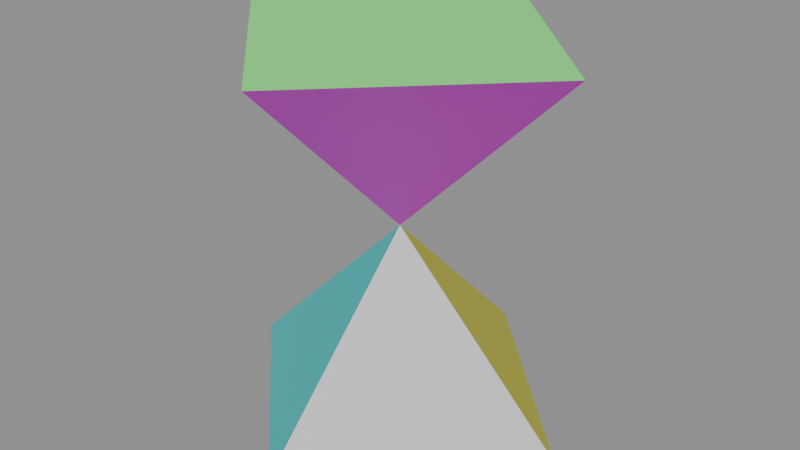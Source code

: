# Source: zeometry-sculptural-hourglass.blend  (saved by Blender 5.2.44; exported with 4.5.12 LTS)
import bpy
from mathutils import Matrix  # noqa: F401  (used for matrix-valued properties, if any)

bpy.ops.wm.read_factory_settings(use_empty=True)
scene = bpy.context.scene
scene.name = 'zeometry-sculptural-hourglass'

# ---- collections
col_hourglass = bpy.data.collections.new('Hourglass'); scene.collection.children.link(col_hourglass)

# ---- materials (node trees are filled in below, after node groups)
mat_mat_collapsesolidpolygon_295 = bpy.data.materials.new('Mat_CollapseSolidPolygon.295')

# ---- material node trees
mat_mat_collapsesolidpolygon_295.use_nodes = True; mat_mat_collapsesolidpolygon_295.node_tree.nodes.clear()
_N = mat_mat_collapsesolidpolygon_295.node_tree.nodes; _L = mat_mat_collapsesolidpolygon_295.node_tree.links
n0 = _N.new('ShaderNodeBsdfPrincipled'); n0.name = 'Principled BSDF'; n0.location = (10, 300)
n0.inputs[2].default_value = 0.5528
n0.inputs[10].default_value = 0.005
n1 = _N.new('ShaderNodeOutputMaterial'); n1.name = 'Material Output'; n1.location = (300, 300)
n2 = _N.new('ShaderNodeVertexColor'); n2.name = 'Color Attribute'; n2.location = (-450, -30)
_L.new(n0.outputs[0], n1.inputs[0])
_L.new(n2.outputs[0], n0.inputs[0])
n1.is_active_output = True

# ---- meshes
me_mesh_001 = bpy.data.meshes.new('Mesh.001')
me_mesh_001.from_pydata([(5.479e-10, 0.25, 0.5), (5.479e-10, 0.25, 0.5), (5.479e-10, 0.25, 0.5), (-0.25, -4.249e-08, 0.5), (-0.25, -4.249e-08, 0.5), (-0.25, -4.249e-08, 0.5), (5.479e-10, -0.25, 0.5), (5.479e-10, -0.25, 0.5), (5.479e-10, -0.25, 0.5), (0.25, -4.249e-08, 0.5), (0.25, -4.249e-08, 0.5), (0.25, -4.249e-08, 0.5), (5.479e-10, -1.775e-09, 0.25), (5.479e-10, -1.775e-09, 0.25), (5.479e-10, -1.775e-09, 0.25), (5.479e-10, -1.775e-09, 0.25), (5.479e-10, 0.25, 8.941e-08), (5.479e-10, 0.25, 8.941e-08), (-0.25, 3.894e-08, 2.98e-08), (-0.25, 3.894e-08, 2.98e-08), (5.479e-10, -0.25, 0.0), (5.479e-10, -0.25, 0.0), (0.25, 3.894e-08, 2.98e-08), (0.25, 3.894e-08, 2.98e-08), (5.479e-10, -1.775e-09, 0.25), (5.479e-10, -1.775e-09, 0.25), (5.479e-10, -1.775e-09, 0.25), (5.479e-10, -1.775e-09, 0.25), (1.211e-08, 0.111, 0.4439), (1.211e-08, 0.111, 0.4439), (1.211e-08, 0.111, 0.4439), (1.211e-08, 0.111, 0.4439), (1.211e-08, 0.111, 0.4439), (1.211e-08, 0.111, 0.4439), (-0.111, -3.335e-08, 0.4439), (-0.111, -3.335e-08, 0.4439), (-0.111, -3.335e-08, 0.4439), (-0.111, -3.335e-08, 0.4439), (-0.111, -3.335e-08, 0.4439), (-0.111, -3.335e-08, 0.4439), (-4.684e-09, -0.111, 0.4439), (-4.684e-09, -0.111, 0.4439), (-4.684e-09, -0.111, 0.4439), (-4.684e-09, -0.111, 0.4439), (-4.684e-09, -0.111, 0.4439), (-4.684e-09, -0.111, 0.4439), (0.111, -3.335e-08, 0.4439), (0.111, -3.335e-08, 0.4439), (0.111, -3.335e-08, 0.4439), (0.111, -3.335e-08, 0.4439), (0.111, -3.335e-08, 0.4439), (0.111, -3.335e-08, 0.4439), (-2.447e-09, -1.673e-08, 0.3418), (-2.447e-09, -1.673e-08, 0.3418), (-2.447e-09, -1.673e-08, 0.3418), (-2.447e-09, -1.673e-08, 0.3418), (-2.447e-09, -1.673e-08, 0.3418), (-2.447e-09, -1.673e-08, 0.3418), (-2.447e-09, -1.673e-08, 0.3418), (-2.447e-09, -1.673e-08, 0.3418), (5.479e-10, 0.25, 0.5), (5.479e-10, 0.25, 0.5), (5.479e-10, 0.25, 0.5), (-0.25, -4.249e-08, 0.5), (-0.25, -4.249e-08, 0.5), (-0.25, -4.249e-08, 0.5), (5.479e-10, -0.25, 0.5), (5.479e-10, -0.25, 0.5), (5.479e-10, -0.25, 0.5), (0.25, -4.249e-08, 0.5), (0.25, -4.249e-08, 0.5), (0.25, -4.249e-08, 0.5), (5.479e-10, -1.775e-09, 0.25), (5.479e-10, -1.775e-09, 0.25), (5.479e-10, -1.775e-09, 0.25), (5.479e-10, -1.775e-09, 0.25), (5.479e-10, -1.775e-09, 0.25), (5.479e-10, -1.775e-09, 0.25), (5.479e-10, -1.775e-09, 0.25), (5.479e-10, -1.775e-09, 0.25), (1.211e-08, 0.111, 0.05596), (1.211e-08, 0.111, 0.05596), (1.211e-08, 0.111, 0.05596), (1.211e-08, 0.111, 0.05596), (1.211e-08, 0.111, 0.05596), (1.211e-08, 0.111, 0.05596), (-0.111, 2.983e-08, 0.05596), (-0.111, 2.983e-08, 0.05596), (-0.111, 2.983e-08, 0.05596), (-0.111, 2.983e-08, 0.05596), (-0.111, 2.983e-08, 0.05596), (-0.111, 2.983e-08, 0.05596), (-4.684e-09, -0.111, 0.05596), (-4.684e-09, -0.111, 0.05596), (-4.684e-09, -0.111, 0.05596), (-4.684e-09, -0.111, 0.05596), (-4.684e-09, -0.111, 0.05596), (-4.684e-09, -0.111, 0.05596), (0.111, 2.983e-08, 0.05596), (0.111, 2.983e-08, 0.05596), (0.111, 2.983e-08, 0.05596), (0.111, 2.983e-08, 0.05596), (0.111, 2.983e-08, 0.05596), (0.111, 2.983e-08, 0.05596), (-2.447e-09, 1.318e-08, 0.1581), (-2.447e-09, 1.318e-08, 0.1581), (-2.447e-09, 1.318e-08, 0.1581), (-2.447e-09, 1.318e-08, 0.1581), (-2.447e-09, 1.318e-08, 0.1581), (-2.447e-09, 1.318e-08, 0.1581), (-2.447e-09, 1.318e-08, 0.1581), (-2.447e-09, 1.318e-08, 0.1581), (5.479e-10, 0.25, 8.941e-08), (5.479e-10, 0.25, 8.941e-08), (5.479e-10, 0.25, 8.941e-08), (-0.25, 3.894e-08, 2.98e-08), (-0.25, 3.894e-08, 2.98e-08), (-0.25, 3.894e-08, 2.98e-08), (5.479e-10, -0.25, 0.0), (5.479e-10, -0.25, 0.0), (5.479e-10, -0.25, 0.0), (0.25, 3.894e-08, 2.98e-08), (0.25, 3.894e-08, 2.98e-08), (0.25, 3.894e-08, 2.98e-08)], [], [(0, 12, 3), (4, 13, 6), (8, 14, 10), (11, 15, 2), (7, 9, 1), (7, 1, 5), (16, 19, 25), (18, 20, 24), (21, 23, 27), (22, 17, 26), (29, 55, 35), (34, 54, 41), (45, 58, 50), (51, 59, 33), (30, 36, 63), (30, 63, 61), (37, 42, 67), (37, 67, 64), (49, 32, 62), (49, 62, 71), (39, 57, 79), (39, 79, 65), (40, 52, 74), (40, 74, 66), (46, 43, 68), (46, 68, 69), (48, 56, 78), (48, 78, 70), (53, 28, 60), (53, 60, 75), (81, 86, 106), (87, 93, 107), (97, 102, 110), (103, 85, 111), (90, 116, 114), (90, 114, 84), (89, 115, 77), (89, 77, 109), (96, 120, 117), (96, 117, 91), (92, 118, 73), (92, 73, 105), (98, 121, 119), (98, 119, 94), (101, 123, 76), (101, 76, 108), (104, 72, 112), (104, 112, 80), (82, 113, 122), (82, 122, 99), (47, 31, 38), (47, 38, 44), (83, 100, 95), (83, 95, 88)])
me_mesh_001.polygons.foreach_set('use_smooth', [0, 1, 1, 0, 0, 0, 0, 0, 0, 0, 0, 0, 0, 0, 0, 0, 0, 0, 0, 0, 0, 0, 0, 1, 0, 0, 0, 0, 0, 1, 0, 0, 0, 0, 0, 0, 0, 0, 1, 0, 0, 0, 0, 0, 0, 0, 0, 0, 0, 0, 1, 0, 0, 0])
_uv = me_mesh_001.uv_layers.new(name='UVMap')
_uv.uv.foreach_set('vector', [0.0, 0.0, 0.5, 0.5, 0.0, 1.0, 0.0, 1.0, 0.0, 0.0, 0.5, 0.5, 0.5, 0.5, 1.0, 0.0, 1.0, 1.0, 1.0, 1.0, 0.5, 0.5, 1.0, 0.0, 0.0, 0.0, 1.0, 0.0, 1.0, 1.0, 0.0, 0.0, 1.0, 1.0, 0.0, 1.0, 0.0, 0.0, 0.0, 1.0, 0.5, 0.5, 0.0, 1.0, 0.5, 0.5, 0.0, 0.0, 0.5, 0.5, 1.0, 1.0, 1.0, 0.0, 1.0, 1.0, 1.0, 0.0, 0.5, 0.5, 0.0, 0.0, 0.5, 0.5, 0.0, 1.0, 0.0, 1.0, 0.0, 0.0, 0.5, 0.5, 0.5, 0.5, 1.0, 0.0, 1.0, 1.0, 1.0, 1.0, 0.5, 0.5, 1.0, 0.0, 1.0, 0.0, 1.0, 1.0, 0.0, 1.0, 1.0, 0.0, 0.0, 1.0, 0.0, 0.0, 1.0, 0.0, 1.0, 1.0, 0.0, 1.0, 1.0, 0.0, 0.0, 1.0, 0.0, 0.0, 0.0, 1.0, 0.0, 0.0, 1.0, 0.0, 0.0, 1.0, 1.0, 0.0, 1.0, 1.0, 1.0, 0.0, 1.0, 1.0, 0.0, 1.0, 1.0, 0.0, 0.0, 1.0, 0.0, 0.0, 1.0, 0.0, 1.0, 1.0, 0.0, 1.0, 1.0, 0.0, 0.0, 1.0, 0.0, 0.0, 0.0, 1.0, 0.0, 0.0, 1.0, 0.0, 0.0, 1.0, 1.0, 0.0, 1.0, 1.0, 0.0, 1.0, 0.0, 0.0, 1.0, 0.0, 0.0, 1.0, 1.0, 0.0, 1.0, 1.0, 0.0, 1.0, 0.0, 0.0, 1.0, 0.0, 0.0, 1.0, 1.0, 0.0, 1.0, 1.0, 0.0, 0.0, 0.0, 1.0, 0.5, 0.5, 0.0, 1.0, 0.5, 0.5, 0.0, 0.0, 0.5, 0.5, 1.0, 1.0, 1.0, 0.0, 1.0, 1.0, 1.0, 0.0, 0.5, 0.5, 0.0, 1.0, 1.0, 1.0, 1.0, 0.0, 0.0, 1.0, 1.0, 0.0, 0.0, 0.0, 1.0, 0.0, 0.0, 0.0, 0.0, 1.0, 1.0, 0.0, 0.0, 1.0, 1.0, 1.0, 1.0, 0.0, 0.0, 0.0, 0.0, 1.0, 1.0, 0.0, 0.0, 1.0, 1.0, 1.0, 1.0, 0.0, 0.0, 0.0, 0.0, 1.0, 1.0, 0.0, 0.0, 1.0, 1.0, 1.0, 0.0, 1.0, 1.0, 1.0, 1.0, 0.0, 0.0, 1.0, 1.0, 0.0, 0.0, 0.0, 0.0, 1.0, 1.0, 1.0, 1.0, 0.0, 0.0, 1.0, 1.0, 0.0, 0.0, 0.0, 0.0, 1.0, 1.0, 1.0, 1.0, 0.0, 0.0, 1.0, 1.0, 0.0, 0.0, 0.0, 0.0, 1.0, 1.0, 1.0, 1.0, 0.0, 0.0, 1.0, 1.0, 0.0, 0.0, 0.0, 0.0, 0.0, 1.0, 0.0, 1.0, 1.0, 0.0, 0.0, 1.0, 1.0, 0.0, 1.0, 0.0, 0.0, 1.0, 0.0, 1.0, 1.0, 0.0, 0.0, 1.0, 1.0, 0.0, 1.0])
_ca = me_mesh_001.color_attributes.new('Color', 'BYTE_COLOR', 'CORNER')
_ca.data.foreach_set('color', [0.03689, 0.03689, 0.03689, 1.0, 0.03689, 0.03689, 0.03689, 1.0, 0.03689, 0.03689, 0.03689, 1.0, 0.03689, 0.03689, 0.5841, 1.0, 0.03689, 0.03689, 0.5841, 1.0, 0.03689, 0.03689, 0.5841, 1.0, 0.5841, 0.03689, 0.5841, 1.0, 0.5841, 0.03689, 0.5841, 1.0, 0.5841, 0.03689, 0.5841, 1.0, 0.5841, 0.03689, 0.03689, 1.0, 0.5841, 0.03689, 0.03689, 1.0, 0.5841, 0.03689, 0.03689, 1.0, 0.2159, 1.0, 0.2159, 1.0, 0.2159, 1.0, 0.2159, 1.0, 0.2159, 1.0, 0.2159, 1.0, 0.2159, 1.0, 0.2159, 1.0, 0.2159, 1.0, 0.2159, 1.0, 0.2159, 1.0, 0.2159, 1.0, 0.03689, 0.5841, 0.03689, 1.0, 0.03689, 0.5841, 0.03689, 1.0, 0.03689, 0.5841, 0.03689, 1.0, 0.03689, 0.5841, 0.5841, 1.0, 0.03689, 0.5841, 0.5841, 1.0, 0.03689, 0.5841, 0.5841, 1.0, 0.5841, 0.5841, 0.5841, 1.0, 0.5841, 0.5841, 0.5841, 1.0, 0.5841, 0.5841, 0.5841, 1.0, 0.5841, 0.5841, 0.03689, 1.0, 0.5841, 0.5841, 0.03689, 1.0, 0.5841, 0.5841, 0.03689, 1.0, 0.03955, 0.0319, 0.03955, 1.0, 0.03955, 0.0319, 0.03955, 1.0, 0.03955, 0.0319, 0.03955, 1.0, 0.03955, 0.0319, 0.5711, 1.0, 0.03955, 0.0319, 0.5711, 1.0, 0.03955, 0.0319, 0.5711, 1.0, 0.5711, 0.0319, 0.5711, 1.0, 0.5711, 0.0319, 0.5711, 1.0, 0.5711, 0.0319, 0.5711, 1.0, 0.5711, 0.0319, 0.03955, 1.0, 0.5711, 0.0319, 0.03955, 1.0, 0.5711, 0.0319, 0.03955, 1.0, 0.0865, 0.005605, 0.0865, 1.0, 0.0865, 0.005605, 0.0865, 1.0, 0.0865, 0.005605, 0.0865, 1.0, 0.0865, 0.005605, 0.0865, 1.0, 0.0865, 0.005605, 0.0865, 1.0, 0.0865, 0.005605, 0.0865, 1.0, 0.0865, 0.005605, 0.4125, 1.0, 0.0865, 0.005605, 0.4125, 1.0, 0.0865, 0.005605, 0.4125, 1.0, 0.0865, 0.005605, 0.4125, 1.0, 0.0865, 0.005605, 0.4125, 1.0, 0.0865, 0.005605, 0.4125, 1.0, 0.4125, 0.005605, 0.0865, 1.0, 0.4125, 0.005605, 0.0865, 1.0, 0.4125, 0.005605, 0.0865, 1.0, 0.4125, 0.005605, 0.0865, 1.0, 0.4125, 0.005605, 0.0865, 1.0, 0.4125, 0.005605, 0.0865, 1.0, 0.2159, 0.2159, 0.0, 1.0, 0.2159, 0.2159, 0.0, 1.0, 0.2159, 0.2159, 0.0, 1.0, 0.2159, 0.2159, 0.0, 1.0, 0.2159, 0.2159, 0.0, 1.0, 0.2159, 0.2159, 0.0, 1.0, 0.0, 0.2122, 0.2159, 1.0, 0.0, 0.2122, 0.2159, 1.0, 0.0, 0.2122, 0.2159, 1.0, 0.0, 0.2122, 0.2159, 1.0, 0.0, 0.2122, 0.2159, 1.0, 0.0, 0.2122, 0.2159, 1.0, 0.0865, 0.855, 0.0865, 1.0, 0.0865, 0.855, 0.0865, 1.0, 0.0865, 0.855, 0.0865, 1.0, 0.0865, 0.855, 0.0865, 1.0, 0.0865, 0.855, 0.0865, 1.0, 0.0865, 0.855, 0.0865, 1.0, 0.2159, 0.2159, 1.0, 1.0, 0.2159, 0.2159, 1.0, 1.0, 0.2159, 0.2159, 1.0, 1.0, 0.2159, 0.2159, 1.0, 1.0, 0.2159, 0.2159, 1.0, 1.0, 0.2159, 0.2159, 1.0, 1.0, 0.0, 0.2159, 0.2159, 1.0, 0.0, 0.2159, 0.2159, 1.0, 0.0, 0.2159, 0.2159, 1.0, 0.0, 0.2159, 0.2159, 1.0, 0.0, 0.2159, 0.2159, 1.0, 0.0, 0.2159, 0.2159, 1.0, 0.03955, 0.6105, 0.03955, 1.0, 0.03955, 0.6105, 0.03955, 1.0, 0.03955, 0.6105, 0.03955, 1.0, 0.03955, 0.6105, 0.5711, 1.0, 0.03955, 0.6105, 0.5711, 1.0, 0.03955, 0.6105, 0.5711, 1.0, 0.5711, 0.6105, 0.5711, 1.0, 0.5711, 0.6105, 0.5711, 1.0, 0.5711, 0.6105, 0.5711, 1.0, 0.5711, 0.6105, 0.03955, 1.0, 0.5711, 0.6105, 0.03955, 1.0, 0.5711, 0.6105, 0.03955, 1.0, 0.4125, 0.005605, 0.4125, 1.0, 0.4125, 0.005605, 0.4125, 1.0, 0.4125, 0.005605, 0.4125, 1.0, 0.4125, 0.005605, 0.4125, 1.0, 0.4125, 0.005605, 0.4125, 1.0, 0.4125, 0.005605, 0.4125, 1.0, 0.2159, 0.2159, 0.0, 1.0, 0.2159, 0.2159, 0.0, 1.0, 0.2159, 0.2159, 0.0, 1.0, 0.2159, 0.2159, 0.0, 1.0, 0.2159, 0.2159, 0.0, 1.0, 0.2159, 0.2159, 0.0, 1.0, 0.4125, 0.005605, 0.0865, 1.0, 0.4125, 0.005605, 0.0865, 1.0, 0.4125, 0.005605, 0.0865, 1.0, 0.4125, 0.005605, 0.0865, 1.0, 0.4125, 0.005605, 0.0865, 1.0, 0.4125, 0.005605, 0.0865, 1.0, 0.0, 0.2159, 0.2159, 1.0, 0.0, 0.2159, 0.2159, 1.0, 0.0, 0.2159, 0.2159, 1.0, 0.0, 0.2159, 0.2159, 1.0, 0.0, 0.2159, 0.2159, 1.0, 0.0, 0.2159, 0.2159, 1.0, 0.0865, 0.005605, 0.0865, 1.0, 0.0865, 0.005605, 0.0865, 1.0, 0.0865, 0.005605, 0.0865, 1.0, 0.0865, 0.005605, 0.0865, 1.0, 0.0865, 0.005605, 0.0865, 1.0, 0.0865, 0.005605, 0.0865, 1.0, 0.2159, 0.2159, 1.0, 1.0, 0.2159, 0.2159, 1.0, 1.0, 0.2159, 0.2159, 1.0, 1.0, 0.2159, 0.2159, 1.0, 1.0, 0.2159, 0.2159, 1.0, 1.0, 0.2159, 0.2159, 1.0, 1.0, 0.0, 0.2122, 0.2159, 1.0, 0.0, 0.2122, 0.2159, 1.0, 0.0, 0.2122, 0.2159, 1.0, 0.0, 0.2122, 0.2159, 1.0, 0.0, 0.2122, 0.2159, 1.0, 0.0, 0.2122, 0.2159, 1.0, 0.0865, 0.005605, 0.4125, 1.0, 0.0865, 0.005605, 0.4125, 1.0, 0.0865, 0.005605, 0.4125, 1.0, 0.0865, 0.005605, 0.4125, 1.0, 0.0865, 0.005605, 0.4125, 1.0, 0.0865, 0.005605, 0.4125, 1.0, 0.2159, 1.0, 0.2122, 1.0, 0.2159, 1.0, 0.2122, 1.0, 0.2159, 1.0, 0.2122, 1.0, 0.2159, 1.0, 0.2122, 1.0, 0.2159, 1.0, 0.2122, 1.0, 0.2159, 1.0, 0.2122, 1.0, 0.2159, 0.0, 0.2159, 1.0, 0.2159, 0.0, 0.2159, 1.0, 0.2159, 0.0, 0.2159, 1.0, 0.2159, 0.0, 0.2159, 1.0, 0.2159, 0.0, 0.2159, 1.0, 0.2159, 0.0, 0.2159, 1.0])
me_mesh_001.materials.append(mat_mat_collapsesolidpolygon_295)
me_mesh_001.update()
me_mesh_001.normals_split_custom_set([tuple(v) for v in zip(*[iter([-0.5774, 0.5774, -0.5774, -0.5774, 0.5774, -0.5774, -0.5774, 0.5774, -0.5774, -0.5774, -0.5774, -0.5774, -0.5774, -0.5774, -0.5774, -0.5774, -0.5774, -0.5774, 0.5774, -0.5774, -0.5774, 0.5774, -0.5774, -0.5774, 0.5774, -0.5774, -0.5774, 0.5774, 0.5774, -0.5774, 0.5774, 0.5774, -0.5774, 0.5774, 0.5774, -0.5774, 0.0, -1.192e-07, 1.0, 0.0, -1.192e-07, 1.0, 0.0, -1.192e-07, 1.0, 0.0, -1.192e-07, 1.0, 0.0, -1.192e-07, 1.0, 0.0, -1.192e-07, 1.0, -0.5774, 0.5774, 0.5774, -0.5774, 0.5774, 0.5774, -0.5774, 0.5774, 0.5774, -0.5774, -0.5774, 0.5774, -0.5774, -0.5774, 0.5774, -0.5774, -0.5774, 0.5774, 0.5774, -0.5774, 0.5774, 0.5774, -0.5774, 0.5774, 0.5774, -0.5774, 0.5774, 0.5774, 0.5774, 0.5774, 0.5774, 0.5774, 0.5774, 0.5774, 0.5774, 0.5774, -0.5605, 0.5605, -0.6097, -0.5605, 0.5605, -0.6097, -0.5605, 0.5605, -0.6097, -0.5605, -0.5605, -0.6097, -0.5605, -0.5605, -0.6097, -0.5605, -0.5605, -0.6097, 0.5605, -0.5605, -0.6097, 0.5605, -0.5605, -0.6097, 0.5605, -0.5605, -0.6097, 0.5605, 0.5605, -0.6097, 0.5605, 0.5605, -0.6097, 0.5605, 0.5605, -0.6097, -0.3506, 0.3506, -0.8684, -0.3506, 0.3506, -0.8684, -0.3506, 0.3506, -0.8684, -0.3506, 0.3506, -0.8684, -0.3506, 0.3506, -0.8684, -0.3506, 0.3506, -0.8684, -0.3506, -0.3506, -0.8684, -0.3506, -0.3506, -0.8684, -0.3506, -0.3506, -0.8684, -0.3506, -0.3506, -0.8684, -0.3506, -0.3506, -0.8684, -0.3506, -0.3506, -0.8684, 0.3506, 0.3506, -0.8684, 0.3506, 0.3506, -0.8684, 0.3506, 0.3506, -0.8684, 0.3506, 0.3506, -0.8684, 0.3506, 0.3506, -0.8684, 0.3506, 0.3506, -0.8684, 1.164e-10, 1.0, 1.629e-07, 1.164e-10, 1.0, 1.629e-07, 1.164e-10, 1.0, 1.629e-07, 1.303e-11, 1.0, 1.629e-07, 1.303e-11, 1.0, 1.629e-07, 1.303e-11, 1.0, 1.629e-07, -1.0, -9.839e-09, -3.262e-08, -1.0, -9.839e-09, -3.262e-08, -1.0, -9.839e-09, -3.262e-08, -1.0, -6.314e-08, -6.314e-08, -1.0, -6.314e-08, -6.314e-08, -1.0, -6.314e-08, -6.314e-08, -0.3506, 0.3506, 0.8684, -0.3506, 0.3506, 0.8684, -0.3506, 0.3506, 0.8684, -0.3506, 0.3506, 0.8684, -0.3506, 0.3506, 0.8684, -0.3506, 0.3506, 0.8684, 1.164e-10, -1.0, -1.629e-07, 1.164e-10, -1.0, -1.629e-07, 1.164e-10, -1.0, -1.629e-07, 1.303e-11, -1.0, -1.629e-07, 1.303e-11, -1.0, -1.629e-07, 1.303e-11, -1.0, -1.629e-07, -1.0, -2.511e-07, 4.157e-07, -1.0, -2.511e-07, 4.157e-07, -1.0, -2.511e-07, 4.157e-07, -1.0, 3.262e-08, -3.262e-08, -1.0, 3.262e-08, -3.262e-08, -1.0, 3.262e-08, -3.262e-08, -0.5607, 0.5607, 0.6094, -0.5607, 0.5607, 0.6094, -0.5607, 0.5607, 0.6094, -0.5607, -0.5607, 0.6094, -0.5607, -0.5607, 0.6094, -0.5607, -0.5607, 0.6094, 0.5607, -0.5607, 0.6094, 0.5607, -0.5607, 0.6094, 0.5607, -0.5607, 0.6094, 0.5607, 0.5607, 0.6094, 0.5607, 0.5607, 0.6094, 0.5607, 0.5607, 0.6094, 0.3499, -0.3499, -0.869, 0.3499, -0.3499, -0.869, 0.3499, -0.3499, -0.869, 0.3499, -0.3499, -0.869, 0.3499, -0.3499, -0.869, 0.3499, -0.3499, -0.869, -6.06e-11, 1.0, 1.629e-07, -6.06e-11, 1.0, 1.629e-07, -6.06e-11, 1.0, 1.629e-07, 1.606e-10, 1.0, 1.628e-07, 1.606e-10, 1.0, 1.628e-07, 1.606e-10, 1.0, 1.628e-07, 0.3499, 0.3499, -0.869, 0.3499, 0.3499, -0.869, 0.3499, 0.3499, -0.869, 0.3499, 0.3499, -0.869, 0.3499, 0.3499, -0.869, 0.3499, 0.3499, -0.869, -1.0, -6.302e-08, 6.302e-08, -1.0, -6.302e-08, 6.302e-08, -1.0, -6.302e-08, 6.302e-08, -1.0, -9.836e-09, 3.259e-08, -1.0, -9.836e-09, 3.259e-08, -1.0, -9.836e-09, 3.259e-08, -0.3499, 0.3499, -0.869, -0.3499, 0.3499, -0.869, -0.3499, 0.3499, -0.869, -0.3499, 0.3499, -0.869, -0.3499, 0.3499, -0.869, -0.3499, 0.3499, -0.869, -6.06e-11, -1.0, -1.629e-07, -6.06e-11, -1.0, -1.629e-07, -6.06e-11, -1.0, -1.629e-07, 1.606e-10, -1.0, -1.628e-07, 1.606e-10, -1.0, -1.628e-07, 1.606e-10, -1.0, -1.628e-07, -1.0, 3.259e-08, 3.259e-08, -1.0, 3.259e-08, 3.259e-08, -1.0, 3.259e-08, 3.259e-08, -1.0, -2.5e-07, -4.143e-07, -1.0, -2.5e-07, -4.143e-07, -1.0, -2.5e-07, -4.143e-07, -0.3499, -0.3499, -0.869, -0.3499, -0.3499, -0.869, -0.3499, -0.3499, -0.869, -0.3499, -0.3499, -0.869, -0.3499, -0.3499, -0.869, -0.3499, -0.3499, -0.869, 0.0, 0.0, 1.0, 0.0, 0.0, 1.0, 0.0, 0.0, 1.0, 0.0, -2.684e-07, 1.0, 0.0, -2.684e-07, 1.0, 0.0, -2.684e-07, 1.0, 1.511e-07, 1.342e-07, -1.0, 1.511e-07, 1.342e-07, -1.0, 1.511e-07, 1.342e-07, -1.0, -1.511e-07, 1.342e-07, -1.0, -1.511e-07, 1.342e-07, -1.0, -1.511e-07, 1.342e-07, -1.0])] * 3)])

# ---- objects
ob_hourglass = bpy.data.objects.new('Hourglass', me_mesh_001)

# ---- transforms, parenting, visibility, modifiers, constraints
ob_hourglass.location = (0.25, 0.0, 0.0)
ob_hourglass.rotation_mode = 'QUATERNION'
ob_hourglass.rotation_quaternion = (1.0, 0.0, 0.0, 0.0)

# ---- collection membership
col_hourglass.objects.link(ob_hourglass)

# ---- scene / render settings (as saved in the file)
scene.frame_start = 1; scene.frame_end = 250; scene.frame_set(1)
scene.render.engine = 'BLENDER_EEVEE_NEXT'
scene.render.image_settings.exr_codec = 'NONE'
scene.render.use_bake_clear = False
scene.render.bake_margin = 0
scene.render.bake_bias = 0.0
scene.render.bake_samples = 0
scene.render.simplify_subdivision_render = 0
scene.render.simplify_child_particles_render = 0.0
scene.render.compositor_device = 'GPU'
scene.eevee.use_volume_custom_range = False
scene.eevee.gtao_distance = 0.0
scene.eevee.use_fast_gi = False
scene.eevee.fast_gi_thickness_near = 0.1
scene.eevee.fast_gi_thickness_far = 0.0
scene.eevee.ray_tracing_options.screen_trace_thickness = 0.1
bpy.context.view_layer.update()

# ---- added for rendering (the .blend has no active camera and no usable light): camera, sun + grey world if the file has none
cam_auto = bpy.data.cameras.new('AutoCamera')
cam_auto.lens = 50.0
cam_auto.sensor_width = 36.0
cam_auto.clip_end = 1000.0
ob_auto_camera = bpy.data.objects.new('AutoCamera', cam_auto)
scene.collection.objects.link(ob_auto_camera)
ob_auto_camera.location = (1.05127, -0.961522, 0.891014)
ob_auto_camera.rotation_euler = (1.09748, -7.21219e-08, 0.694738)
scene.camera = ob_auto_camera
light_auto_sun = bpy.data.lights.new('AutoSun', 'SUN')
light_auto_sun.energy = 3.0
light_auto_sun.angle = 0.0523599
ob_auto_sun = bpy.data.objects.new('AutoSun', light_auto_sun)
scene.collection.objects.link(ob_auto_sun)
ob_auto_sun.rotation_euler = (0.872665, 0.174533, 0.523599)
if scene.world is None:
    world_auto = bpy.data.worlds.new('AutoWorld')
    world_auto.color = (0.3, 0.3, 0.3)
    scene.world = world_auto
bpy.context.view_layer.update()
